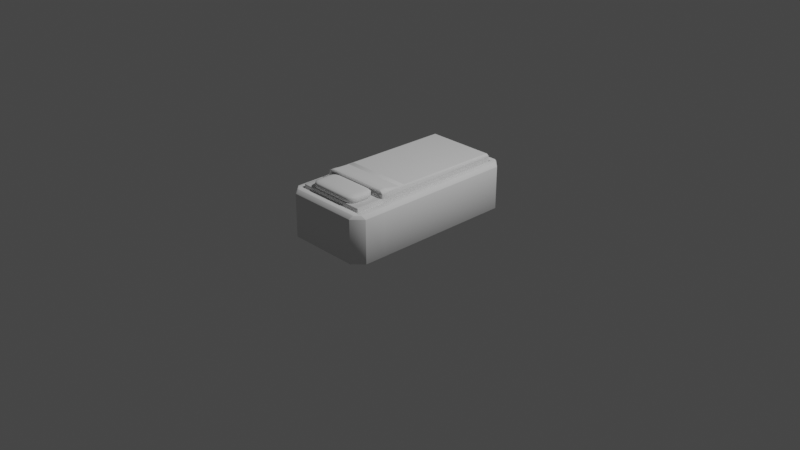 # Source: bed.blend  (saved by Blender 2.91.10; exported with 4.5.12 LTS)
import bpy
from mathutils import Matrix  # noqa: F401  (used for matrix-valued properties, if any)

bpy.ops.wm.read_factory_settings(use_empty=True)
scene = bpy.context.scene
scene.name = 'Scene'

# ---- collections
col_collection = bpy.data.collections.new('Collection'); scene.collection.children.link(col_collection)

# ---- world
world_world = bpy.data.worlds.new('World'); scene.world = world_world
world_world.use_nodes = True; world_world.node_tree.nodes.clear()
_N = world_world.node_tree.nodes; _L = world_world.node_tree.links
n0 = _N.new('ShaderNodeOutputWorld'); n0.name = 'World Output'; n0.location = (300, 300)
n1 = _N.new('ShaderNodeBackground'); n1.name = 'Background'; n1.location = (10, 300)
n1.inputs[0].default_value = (0.05088, 0.05088, 0.05088, 1.0)
_L.new(n1.outputs[0], n0.inputs[0])
n0.is_active_output = True
world_world.color = (0.05088, 0.05088, 0.05088)
world_world.use_sun_shadow = False
world_world.sun_shadow_jitter_overblur = 0.0

# ---- cameras
cam_camera = bpy.data.cameras.new('Camera')
cam_camera.clip_end = 100.0
cam_camera.ortho_scale = 7.314

# ---- lights
light_light = bpy.data.lights.new('Light', 'POINT')
light_light.transmission_factor = 0.0
light_light.energy = 1000.0
light_light.shadow_soft_size = 0.1
light_light.shadow_maximum_resolution = 0.006
light_light.use_absolute_resolution = True

# ---- meshes
me_cube = bpy.data.meshes.new('Cube')
me_cube.from_pydata([(-0.4027, -0.9027, 0.4994), (-0.4027, 0.9027, 0.4994), (0.4027, -0.9027, 0.4994), (0.4027, 0.9027, 0.4994), (-0.3853, -0.8872, 0.3776), (-0.3853, 0.887, 0.3776), (0.3853, -0.8872, 0.3776), (0.3853, 0.887, 0.3776), (-0.4027, -0.9027, 0.3744), (-0.4027, 0.9027, 0.3744), (0.4027, 0.9027, 0.3744), (0.4027, -0.9027, 0.3744), (-0.3853, -0.8872, 0.5357), (-0.3853, 0.887, 0.5357), (0.3853, -0.8872, 0.5357), (0.3853, 0.887, 0.5357), (-0.5, -0.6533, 0.00052), (0.5, -0.6533, 0.00052), (-0.4027, -0.5897, 0.4994), (0.4027, -0.5897, 0.4994), (-0.4027, -0.5897, 0.3744), (0.4027, -0.5897, 0.3744), (-0.3853, -0.5797, 0.3776), (0.3853, -0.5797, 0.3776), (-0.3853, -0.5797, 0.5357), (0.3853, -0.5797, 0.5357), (-0.3853, -0.5797, 0.5882), (0.3853, -0.5797, 0.5882), (0.5, -0.5757, 0.00052), (-0.4027, -0.5197, 0.4994), (-0.4027, -0.5197, 0.3744), (-0.3853, -0.5109, 0.3776), (-0.3853, -0.5109, 0.5357), (-0.5, -0.5757, 0.00052), (0.4027, -0.5197, 0.4994), (0.4027, -0.5197, 0.3744), (0.3853, -0.5109, 0.3776), (0.3853, -0.5109, 0.5357), (-0.3853, 0.887, 0.5447), (0.3853, 0.887, 0.5447), (0.3853, -0.5797, 0.5447), (-0.3853, -0.5797, 0.5447), (-0.3853, -0.5109, 0.5447), (0.3853, -0.5109, 0.5447), (0.3782, 1.0, 0.00052), (0.3767, -1.0, 0.00052), (0.3788, 0.9027, 0.4994), (0.3788, -0.9027, 0.4994), (0.3788, 0.9027, 0.3744), (0.3788, -0.9027, 0.3744), (0.3624, 0.887, 0.3776), (0.3624, -0.8872, 0.3776), (0.3624, 0.887, 0.5357), (0.3624, -0.8872, 0.5357), (0.3624, -0.5797, 0.5357), (0.4703, -0.6533, 0.00052), (0.3624, -0.5797, 0.5882), (0.3624, -0.3437, 0.5882), (0.4703, -0.5757, 0.00052), (0.3303, -0.5109, 0.6112), (0.3624, -0.5797, 0.5447), (0.3624, 0.887, 0.5447), (-0.3808, 1.0, 0.00052), (-0.3809, -0.9027, 0.4994), (-0.3809, -0.9027, 0.3744), (-0.3644, -0.8872, 0.3776), (-0.3644, -0.8872, 0.5357), (-0.4729, -0.6533, 0.00052), (-0.4729, -0.5757, 0.00052), (-0.3644, -0.5797, 0.5447), (-0.3793, -1.0, 0.00052), (-0.3809, 0.9027, 0.4994), (-0.3809, 0.9027, 0.3744), (-0.3644, 0.887, 0.3776), (-0.3644, 0.887, 0.5357), (-0.3644, -0.5797, 0.5357), (-0.3644, -0.5797, 0.5882), (-0.3644, -0.3437, 0.5882), (-0.3322, -0.5109, 0.6112), (-0.3644, 0.887, 0.5447), (-0.3644, -0.2799, 0.5882), (0.3624, -0.2799, 0.5882), (0.3624, -0.2799, 0.5447), (-0.3644, -0.2799, 0.5447), (-0.392, -1.0, 0.00052), (-0.5, -0.892, 0.00052), (-0.5, 0.892, 0.00052), (-0.392, 1.0, 0.00052), (0.5, -0.892, 0.00052), (0.392, -1.0, 0.00052), (0.392, 1.0, 0.00052), (0.5, 0.892, 0.00052), (-0.4236, -0.9236, 0.4994), (-0.4236, 0.9236, 0.4994), (0.4236, 0.9236, 0.4994), (0.4236, -0.9236, 0.4994), (-0.5, -0.6533, 0.4645), (-0.4625, -0.6288, 0.4994), (0.4625, -0.6288, 0.4994), (0.5, -0.6533, 0.4645), (-0.4625, -0.5542, 0.4994), (-0.5, -0.5757, 0.4645), (0.5, -0.5757, 0.4645), (0.4625, -0.5542, 0.4994), (0.3785, 0.9625, 0.4994), (0.3782, 1.0, 0.4645), (0.3767, -1.0, 0.4645), (0.3775, -0.9625, 0.4994), (-0.3799, -0.9625, 0.4994), (-0.3793, -1.0, 0.4645), (-0.3808, 1.0, 0.4645), (-0.3808, 0.9625, 0.4994), (-0.4623, -0.9076, 0.4994), (-0.5, -0.892, 0.4645), (-0.392, -1.0, 0.4645), (-0.4076, -0.9623, 0.4994), (-0.4076, 0.9623, 0.4994), (-0.392, 1.0, 0.4645), (-0.5, 0.892, 0.4645), (-0.4623, 0.9076, 0.4994), (0.4623, 0.9076, 0.4994), (0.5, 0.892, 0.4645), (0.392, 1.0, 0.4645), (0.4076, 0.9623, 0.4994), (0.4076, -0.9623, 0.4994), (0.392, -1.0, 0.4645), (0.5, -0.892, 0.4645), (0.4623, -0.9076, 0.4994), (-0.3729, 0.8746, 0.5763), (-0.3853, 0.887, 0.5537), (0.3729, 0.8746, 0.5763), (0.3853, 0.887, 0.5537), (-0.376, -0.488, 0.5758), (-0.3729, -0.4835, 0.5882), (0.3729, -0.4835, 0.5882), (0.376, -0.488, 0.5758), (0.3698, -0.5154, 0.5988), (0.3399, -0.5109, 0.6112), (0.3399, -0.5673, 0.6112), (0.3698, -0.5797, 0.5988), (-0.34, -0.5673, 0.6112), (-0.3698, -0.5797, 0.5988), (-0.34, -0.5109, 0.6112), (-0.3698, -0.5154, 0.5988), (0.3624, 0.887, 0.5537), (0.3624, 0.8746, 0.5763), (0.3303, -0.5673, 0.6112), (0.3624, -0.5797, 0.5988), (-0.3644, 0.887, 0.5537), (-0.3644, 0.8746, 0.5763), (-0.3322, -0.5673, 0.6112), (-0.3644, -0.5797, 0.5988)], [], [(45, 106, 109, 70), (70, 109, 114, 84), (3, 34, 103, 120, 94), (1, 71, 111, 116, 93), (34, 19, 98, 103), (47, 2, 11, 49), (112, 115, 92), (62, 110, 105, 44), (63, 0, 92, 115, 108), (28, 102, 99, 17), (36, 7, 15, 37), (71, 1, 9, 72), (34, 3, 10, 35), (18, 0, 8, 20), (31, 5, 9, 30), (50, 7, 10, 48), (23, 6, 11, 21), (65, 4, 8, 64), (75, 24, 12, 66), (22, 4, 12, 24), (51, 6, 14, 53), (73, 5, 13, 74), (31, 22, 24, 32), (39, 61, 144, 131), (36, 23, 21, 35), (4, 22, 20, 8), (29, 18, 20, 30), (2, 19, 21, 11), (6, 23, 25, 14), (19, 2, 95, 127, 98), (33, 101, 118, 86), (58, 28, 17, 55), (17, 99, 126, 88), (87, 117, 110, 62), (137, 59, 146, 138), (60, 40, 27, 56), (132, 26, 141, 143), (77, 133, 142, 78), (79, 38, 129, 148), (134, 57, 59, 137), (38, 42, 132, 129), (44, 90, 91, 28, 58), (71, 46, 104, 111), (29, 1, 93, 119, 100), (1, 29, 30, 9), (7, 36, 35, 10), (5, 31, 32, 13), (22, 31, 30, 20), (19, 34, 35, 21), (23, 36, 37, 25), (85, 113, 96, 16), (0, 18, 97, 112, 92), (26, 76, 151, 141), (40, 43, 135, 27), (42, 41, 26, 132), (78, 142, 140, 150), (25, 37, 43, 40), (13, 32, 42, 38), (32, 24, 41, 42), (37, 15, 39, 43), (54, 25, 40, 60), (74, 13, 38, 79), (15, 52, 61, 39), (75, 54, 60, 69), (27, 135, 136, 139), (56, 27, 139, 147), (62, 44, 58, 68), (43, 39, 131, 135), (60, 56, 81, 82), (68, 58, 55, 67), (130, 145, 57, 134), (7, 50, 52, 15), (65, 51, 53, 66), (25, 54, 53, 14), (6, 51, 49, 11), (73, 50, 48, 72), (3, 46, 48, 10), (46, 3, 94, 123, 104), (63, 47, 49, 64), (67, 55, 45, 70), (55, 17, 88, 89, 45), (44, 105, 122, 90), (86, 87, 62, 68, 33), (16, 96, 101, 33), (0, 63, 64, 8), (47, 63, 108, 107), (5, 73, 72, 9), (4, 65, 66, 12), (33, 68, 67, 16), (41, 69, 76, 26), (91, 121, 102, 28), (61, 79, 148, 144), (24, 75, 69, 41), (52, 74, 79, 61), (57, 77, 78, 59), (76, 56, 147, 151), (59, 78, 150, 146), (145, 149, 77, 57), (50, 73, 74, 52), (54, 75, 66, 53), (51, 65, 64, 49), (46, 71, 72, 48), (89, 125, 106, 45), (2, 47, 107, 124, 95), (83, 82, 81, 80), (76, 69, 83, 80), (69, 60, 82, 83), (56, 76, 80, 81), (84, 114, 113, 85), (117, 87, 86, 118), (121, 91, 90, 122), (125, 89, 88, 126), (116, 119, 93), (120, 123, 94), (124, 127, 95), (16, 67, 70, 84, 85), (103, 98, 99, 102), (97, 100, 101, 96), (111, 104, 105, 110), (107, 108, 109, 106), (113, 114, 115, 112), (117, 118, 119, 116), (121, 122, 123, 120), (125, 126, 127, 124), (112, 97, 96, 113), (108, 115, 114, 109), (116, 111, 110, 117), (100, 119, 118, 101), (124, 107, 106, 125), (98, 127, 126, 99), (120, 103, 102, 121), (104, 123, 122, 105), (18, 29, 100, 97), (133, 128, 129, 132), (145, 130, 131, 144), (130, 134, 135, 131), (137, 138, 139, 136), (147, 139, 138, 146), (140, 142, 143, 141), (134, 137, 136, 135), (132, 143, 142, 133), (149, 145, 144, 148), (151, 147, 146, 150), (128, 149, 148, 129), (141, 151, 150, 140), (149, 128, 133, 77)])
me_cube.polygons.foreach_set('use_smooth', [True] * 146)
_uv = me_cube.uv_layers.new(name='UVMap')
_uv.uv.foreach_set('vector', [0.375, 0.7574, 0.6075, 0.7574, 0.6075, 0.9932, 0.375, 0.9932, 0.375, 0.9932, 0.6075, 0.9932, 0.6075, 0.9939, 0.375, 0.9939, 0.6493, 0.5122, 0.6493, 0.69, 0.6344, 0.6943, 0.6344, 0.5115, 0.6441, 0.5095, 0.8507, 0.5122, 0.8452, 0.5122, 0.8594, 0.5047, 0.8625, 0.5047, 0.8559, 0.5095, 0.6493, 0.69, 0.6493, 0.6987, 0.6344, 0.7036, 0.6344, 0.6943, 0.6553, 0.7378, 0.6493, 0.7378, 0.6493, 0.7378, 0.6553, 0.7378, 0.8656, 0.7385, 0.8587, 0.7419, 0.8559, 0.7405, 0.375, 0.2568, 0.6075, 0.2568, 0.6075, 0.4926, 0.375, 0.4926, 0.8452, 0.7378, 0.8507, 0.7378, 0.8559, 0.7405, 0.8625, 0.7453, 0.8594, 0.7453, 0.375, 0.697, 0.6075, 0.697, 0.6075, 0.7067, 0.375, 0.7067, 0.6507, 0.6896, 0.6507, 0.5129, 0.6507, 0.5129, 0.6507, 0.6896, 0.8452, 0.5122, 0.8507, 0.5122, 0.8507, 0.5122, 0.8452, 0.5122, 0.6493, 0.69, 0.6493, 0.5122, 0.6493, 0.5122, 0.6493, 0.69, 0.8507, 0.6987, 0.8507, 0.7378, 0.8507, 0.7378, 0.8507, 0.6987, 0.8493, 0.6896, 0.8493, 0.5129, 0.8507, 0.5122, 0.8507, 0.69, 0.6566, 0.5129, 0.6507, 0.5129, 0.6493, 0.5122, 0.6553, 0.5122, 0.6507, 0.6983, 0.6507, 0.7371, 0.6493, 0.7378, 0.6493, 0.6987, 0.8439, 0.7371, 0.8493, 0.7371, 0.8507, 0.7378, 0.8452, 0.7378, 0.8439, 0.6983, 0.8493, 0.6983, 0.8493, 0.7371, 0.8439, 0.7371, 0.8493, 0.6983, 0.8493, 0.7371, 0.8493, 0.7371, 0.8493, 0.6983, 0.6566, 0.7371, 0.6507, 0.7371, 0.6507, 0.7371, 0.6566, 0.7371, 0.8439, 0.5129, 0.8493, 0.5129, 0.8493, 0.5129, 0.8439, 0.5129, 0.8493, 0.6896, 0.8493, 0.6983, 0.8493, 0.6983, 0.8493, 0.6896, 0.6507, 0.5129, 0.6566, 0.5129, 0.6566, 0.5129, 0.6507, 0.5129, 0.6507, 0.6896, 0.6507, 0.6983, 0.6493, 0.6987, 0.6493, 0.69, 0.8493, 0.7371, 0.8493, 0.6983, 0.8507, 0.6987, 0.8507, 0.7378, 0.8507, 0.69, 0.8507, 0.6987, 0.8507, 0.6987, 0.8507, 0.69, 0.6493, 0.7378, 0.6493, 0.6987, 0.6493, 0.6987, 0.6493, 0.7378, 0.6507, 0.7371, 0.6507, 0.6983, 0.6507, 0.6983, 0.6507, 0.7371, 0.6493, 0.6987, 0.6493, 0.7378, 0.6441, 0.7405, 0.6344, 0.7385, 0.6344, 0.7036, 0.375, 0.05303, 0.6075, 0.05303, 0.6075, 0.2365, 0.375, 0.2365, 0.3676, 0.697, 0.375, 0.697, 0.375, 0.7067, 0.3676, 0.7067, 0.375, 0.7067, 0.6075, 0.7067, 0.6075, 0.7365, 0.375, 0.7365, 0.375, 0.2561, 0.6075, 0.2561, 0.6075, 0.2568, 0.375, 0.2568, 0.6539, 0.6896, 0.6566, 0.6896, 0.6566, 0.6967, 0.6539, 0.6967, 0.6566, 0.6983, 0.6507, 0.6983, 0.6507, 0.6983, 0.6566, 0.6983, 0.8493, 0.6911, 0.8493, 0.6983, 0.8493, 0.6983, 0.8493, 0.6914, 0.8439, 0.6896, 0.8461, 0.6896, 0.8461, 0.6896, 0.8439, 0.6896, 0.8439, 0.5129, 0.8493, 0.5129, 0.8493, 0.5129, 0.8439, 0.5129, 0.6539, 0.6896, 0.6566, 0.6896, 0.6566, 0.6896, 0.6539, 0.6896, 0.8493, 0.5129, 0.8493, 0.6896, 0.8493, 0.6891, 0.8493, 0.5129, 0.3676, 0.5, 0.3684, 0.5, 0.375, 0.5135, 0.375, 0.697, 0.3676, 0.697, 0.8452, 0.5122, 0.6553, 0.5122, 0.6412, 0.5047, 0.8594, 0.5047, 0.8507, 0.69, 0.8507, 0.5122, 0.8559, 0.5095, 0.8656, 0.5115, 0.8656, 0.6943, 0.8507, 0.5122, 0.8507, 0.69, 0.8507, 0.69, 0.8507, 0.5122, 0.6507, 0.5129, 0.6507, 0.6896, 0.6493, 0.69, 0.6493, 0.5122, 0.8493, 0.5129, 0.8493, 0.6896, 0.8493, 0.6896, 0.8493, 0.5129, 0.8493, 0.6983, 0.8493, 0.6896, 0.8507, 0.69, 0.8507, 0.6987, 0.6493, 0.6987, 0.6493, 0.69, 0.6493, 0.69, 0.6493, 0.6987, 0.6507, 0.6983, 0.6507, 0.6896, 0.6507, 0.6896, 0.6507, 0.6983, 0.375, 0.0135, 0.6075, 0.0135, 0.6075, 0.04334, 0.375, 0.04334, 0.8507, 0.7378, 0.8507, 0.6987, 0.8656, 0.7036, 0.8656, 0.7385, 0.8559, 0.7405, 0.8493, 0.6983, 0.8439, 0.6983, 0.8439, 0.6983, 0.8493, 0.6983, 0.6507, 0.6983, 0.6507, 0.6896, 0.6507, 0.6892, 0.6507, 0.6983, 0.8493, 0.6896, 0.8493, 0.6983, 0.8493, 0.6983, 0.8493, 0.6892, 0.8439, 0.6896, 0.8461, 0.6896, 0.8461, 0.6967, 0.8439, 0.6967, 0.6507, 0.6983, 0.6507, 0.6896, 0.6507, 0.6896, 0.6507, 0.6983, 0.8493, 0.5129, 0.8493, 0.6896, 0.8493, 0.6896, 0.8493, 0.5129, 0.8493, 0.6896, 0.8493, 0.6983, 0.8493, 0.6983, 0.8493, 0.6896, 0.6507, 0.6896, 0.6507, 0.5129, 0.6507, 0.5129, 0.6507, 0.6896, 0.6566, 0.6983, 0.6507, 0.6983, 0.6507, 0.6983, 0.6566, 0.6983, 0.8439, 0.5129, 0.8493, 0.5129, 0.8493, 0.5129, 0.8439, 0.5129, 0.6507, 0.5129, 0.6566, 0.5129, 0.6566, 0.5129, 0.6507, 0.5129, 0.8439, 0.6983, 0.6566, 0.6983, 0.6566, 0.6983, 0.8439, 0.6983, 0.6507, 0.6983, 0.6507, 0.6911, 0.6507, 0.6914, 0.6507, 0.6983, 0.6566, 0.6983, 0.6507, 0.6983, 0.6507, 0.6983, 0.6566, 0.6983, 0.1318, 0.5, 0.3676, 0.5, 0.3676, 0.697, 0.1318, 0.697, 0.6507, 0.6896, 0.6507, 0.5129, 0.6507, 0.5129, 0.6507, 0.6891, 0.6566, 0.6983, 0.6566, 0.6983, 0.6566, 0.6983, 0.6566, 0.6983, 0.1318, 0.697, 0.3676, 0.697, 0.3676, 0.7067, 0.1318, 0.7067, 0.6539, 0.5145, 0.6566, 0.5145, 0.6566, 0.6896, 0.6539, 0.6896, 0.6507, 0.5129, 0.6566, 0.5129, 0.6566, 0.5129, 0.6507, 0.5129, 0.8439, 0.7371, 0.6566, 0.7371, 0.6566, 0.7371, 0.8439, 0.7371, 0.6507, 0.6983, 0.6566, 0.6983, 0.6566, 0.7371, 0.6507, 0.7371, 0.6507, 0.7371, 0.6566, 0.7371, 0.6553, 0.7378, 0.6493, 0.7378, 0.8439, 0.5129, 0.6566, 0.5129, 0.6553, 0.5122, 0.8452, 0.5122, 0.6493, 0.5122, 0.6553, 0.5122, 0.6553, 0.5122, 0.6493, 0.5122, 0.6553, 0.5122, 0.6493, 0.5122, 0.6441, 0.5095, 0.6378, 0.5047, 0.6412, 0.5047, 0.8452, 0.7378, 0.6553, 0.7378, 0.6553, 0.7378, 0.8452, 0.7378, 0.1318, 0.7067, 0.3676, 0.7067, 0.3676, 0.75, 0.1318, 0.75, 0.3676, 0.7067, 0.375, 0.7067, 0.375, 0.7365, 0.3685, 0.75, 0.3676, 0.75, 0.375, 0.4926, 0.6075, 0.4926, 0.6075, 0.4934, 0.375, 0.4934, 0.125, 0.5135, 0.1311, 0.5, 0.1318, 0.5, 0.1318, 0.697, 0.125, 0.697, 0.375, 0.04334, 0.6075, 0.04334, 0.6075, 0.05303, 0.375, 0.05303, 0.8507, 0.7378, 0.8452, 0.7378, 0.8452, 0.7378, 0.8507, 0.7378, 0.6553, 0.7378, 0.8452, 0.7378, 0.8594, 0.7453, 0.6412, 0.7453, 0.8493, 0.5129, 0.8439, 0.5129, 0.8452, 0.5122, 0.8507, 0.5122, 0.8493, 0.7371, 0.8439, 0.7371, 0.8439, 0.7371, 0.8493, 0.7371, 0.125, 0.697, 0.1318, 0.697, 0.1318, 0.7067, 0.125, 0.7067, 0.8493, 0.6983, 0.8439, 0.6983, 0.8439, 0.6983, 0.8493, 0.6983, 0.375, 0.5135, 0.6075, 0.5135, 0.6075, 0.697, 0.375, 0.697, 0.6566, 0.5129, 0.8439, 0.5129, 0.8439, 0.5129, 0.6566, 0.5129, 0.8493, 0.6983, 0.8439, 0.6983, 0.8439, 0.6983, 0.8493, 0.6983, 0.6566, 0.5129, 0.8439, 0.5129, 0.8439, 0.5129, 0.6566, 0.5129, 0.6566, 0.6896, 0.8439, 0.6896, 0.8439, 0.6896, 0.6566, 0.6896, 0.8439, 0.6983, 0.6566, 0.6983, 0.6566, 0.6983, 0.8439, 0.6983, 0.6566, 0.6896, 0.8439, 0.6896, 0.8439, 0.6967, 0.6566, 0.6967, 0.6566, 0.5145, 0.8439, 0.5145, 0.8439, 0.6896, 0.6566, 0.6896, 0.6566, 0.5129, 0.8439, 0.5129, 0.8439, 0.5129, 0.6566, 0.5129, 0.6566, 0.6983, 0.8439, 0.6983, 0.8439, 0.7371, 0.6566, 0.7371, 0.6566, 0.7371, 0.8439, 0.7371, 0.8452, 0.7378, 0.6553, 0.7378, 0.6553, 0.5122, 0.8452, 0.5122, 0.8452, 0.5122, 0.6553, 0.5122, 0.375, 0.7565, 0.6075, 0.7565, 0.6075, 0.7574, 0.375, 0.7574, 0.6493, 0.7378, 0.6553, 0.7378, 0.6412, 0.7453, 0.6377, 0.7453, 0.6441, 0.7405, 0.8439, 0.6983, 0.6566, 0.6983, 0.6566, 0.6983, 0.8439, 0.6983, 0.8439, 0.6983, 0.8439, 0.6983, 0.8439, 0.6983, 0.8439, 0.6983, 0.8439, 0.6983, 0.6566, 0.6983, 0.6566, 0.6983, 0.8439, 0.6983, 0.6566, 0.6983, 0.8439, 0.6983, 0.8439, 0.6983, 0.6566, 0.6983, 0.375, 0.0, 0.6075, 0.0, 0.6075, 0.0135, 0.375, 0.0135, 0.6075, 0.2561, 0.375, 0.2561, 0.375, 0.2365, 0.6075, 0.2365, 0.6075, 0.5135, 0.375, 0.5135, 0.375, 0.4934, 0.6075, 0.4934, 0.6075, 0.7565, 0.375, 0.7565, 0.375, 0.7365, 0.6075, 0.7365, 0.8519, 0.5047, 0.8656, 0.5115, 0.8559, 0.5095, 0.6438, 0.5115, 0.6378, 0.5047, 0.6441, 0.5095, 0.6377, 0.7453, 0.6413, 0.7419, 0.6441, 0.7405, 0.125, 0.7067, 0.1318, 0.7067, 0.1318, 0.75, 0.1311, 0.75, 0.125, 0.7365, 0.6344, 0.6943, 0.6344, 0.7036, 0.6075, 0.7067, 0.6075, 0.697, 0.625, 0.0464, 0.625, 0.05303, 0.6075, 0.05303, 0.6075, 0.04334, 0.625, 0.2568, 0.625, 0.4926, 0.6075, 0.4926, 0.6075, 0.2568, 0.625, 0.7574, 0.625, 0.9932, 0.6075, 0.9932, 0.6075, 0.7574, 0.6075, 0.0135, 0.6075, 0.0, 0.625, 0.00333, 0.625, 0.01017, 0.6075, 0.2561, 0.6075, 0.2365, 0.625, 0.2413, 0.625, 0.2513, 0.6075, 0.5135, 0.6075, 0.4934, 0.625, 0.4984, 0.625, 0.5085, 0.6075, 0.7565, 0.6075, 0.7365, 0.625, 0.7414, 0.625, 0.7516, 0.625, 0.0135, 0.625, 0.04334, 0.6075, 0.04334, 0.6075, 0.0135, 0.625, 0.9933, 0.625, 0.9939, 0.6075, 0.9939, 0.6075, 0.9932, 0.625, 0.2561, 0.625, 0.2568, 0.6075, 0.2568, 0.6075, 0.2561, 0.625, 0.05573, 0.625, 0.2365, 0.6075, 0.2365, 0.6075, 0.05303, 0.625, 0.7565, 0.625, 0.7574, 0.6075, 0.7574, 0.6075, 0.7565, 0.6344, 0.7036, 0.6344, 0.7385, 0.6075, 0.7365, 0.6075, 0.7067, 0.6344, 0.5115, 0.6344, 0.6943, 0.6075, 0.697, 0.6075, 0.5135, 0.625, 0.4926, 0.625, 0.4934, 0.6075, 0.4934, 0.6075, 0.4926, 0.8507, 0.6987, 0.8507, 0.69, 0.8656, 0.6943, 0.8656, 0.7036, 0.8461, 0.6896, 0.8461, 0.5145, 0.8493, 0.5129, 0.8493, 0.6891, 0.6566, 0.5145, 0.6539, 0.5145, 0.6507, 0.5129, 0.6566, 0.5129, 0.6539, 0.5145, 0.6539, 0.6896, 0.6507, 0.6891, 0.6507, 0.5129, 0.6539, 0.6896, 0.6539, 0.6967, 0.6507, 0.6983, 0.6507, 0.6914, 0.6566, 0.6983, 0.6507, 0.6983, 0.6539, 0.6967, 0.6566, 0.6967, 0.8461, 0.6967, 0.8461, 0.6896, 0.8493, 0.6914, 0.8493, 0.6983, 0.6539, 0.6896, 0.6539, 0.6896, 0.6507, 0.6914, 0.6507, 0.6911, 0.8493, 0.6911, 0.8493, 0.6914, 0.8461, 0.6896, 0.8461, 0.6896, 0.8439, 0.5145, 0.6566, 0.5145, 0.6566, 0.5129, 0.8439, 0.5129, 0.8439, 0.6983, 0.6566, 0.6983, 0.6566, 0.6967, 0.8439, 0.6967, 0.8461, 0.5145, 0.8439, 0.5145, 0.8439, 0.5129, 0.8493, 0.5129, 0.8493, 0.6983, 0.8439, 0.6983, 0.8439, 0.6967, 0.8461, 0.6967, 0.8439, 0.5145, 0.8461, 0.5145, 0.8461, 0.6896, 0.8439, 0.6896])
me_cube.use_remesh_fix_poles = True
me_cube.use_remesh_preserve_attributes = False
me_cube.use_mirror_vertex_groups = False
me_cube.update()
me_cube_001 = bpy.data.meshes.new('Cube.001')
me_cube_001.from_pydata([(-0.2876, -0.8807, 0.575), (-0.2876, -0.8807, 0.8541), (-0.2876, -0.5898, 0.575), (-0.2876, -0.5898, 0.8541), (0.2876, -0.8807, 0.575), (0.2876, -0.8807, 0.8541), (0.2876, -0.5898, 0.575), (0.2876, -0.5898, 0.8541)], [], [(0, 1, 3, 2), (2, 3, 7, 6), (6, 7, 5, 4), (4, 5, 1, 0), (2, 6, 4, 0), (7, 3, 1, 5)])
me_cube_001.polygons.foreach_set('use_smooth', [True] * 6)
_uv = me_cube_001.uv_layers.new(name='UVMap')
_uv.uv.foreach_set('vector', [0.375, 0.0, 0.625, 0.0, 0.625, 0.25, 0.375, 0.25, 0.375, 0.25, 0.625, 0.25, 0.625, 0.5, 0.375, 0.5, 0.375, 0.5, 0.625, 0.5, 0.625, 0.75, 0.375, 0.75, 0.375, 0.75, 0.625, 0.75, 0.625, 1.0, 0.375, 1.0, 0.125, 0.5, 0.375, 0.5, 0.375, 0.75, 0.125, 0.75, 0.625, 0.5, 0.875, 0.5, 0.875, 0.75, 0.625, 0.75])
me_cube_001.use_remesh_fix_poles = True
me_cube_001.use_remesh_preserve_attributes = False
me_cube_001.use_mirror_vertex_groups = False
me_cube_001.update()

# ---- objects
ob_light = bpy.data.objects.new('Light', light_light)
ob_camera = bpy.data.objects.new('Camera', cam_camera)
ob_cube = bpy.data.objects.new('Cube', me_cube)
ob_cube_001 = bpy.data.objects.new('Cube.001', me_cube_001)

# ---- transforms, parenting, visibility, modifiers, constraints
ob_light.location = (4.076, 1.005, 5.904)
ob_light.rotation_euler = (0.6503, 0.05522, 1.866)
ob_light.lock_rotations_4d = False
ob_light.empty_display_type = 'ARROWS'
ob_light.color = (0.0, 0.0, 0.0, 0.0)
ob_light.lineart.crease_threshold = 0.0
ob_camera.location = (7.359, -6.926, 4.958)
ob_camera.rotation_euler = (1.109, 0.0, 0.8149)
ob_camera.lock_rotations_4d = False
ob_camera.empty_display_type = 'ARROWS'
ob_camera.color = (0.0, 0.0, 0.0, 0.0)
ob_camera.display_type = 'WIRE'
ob_camera.lineart.crease_threshold = 0.0
ob_cube.location = (0.0, 0.0, 0.0)
ob_cube.lineart.crease_threshold = 0.0
_m = ob_cube.modifiers.new('Bevel', 'BEVEL')
_m.limit_method = 'NONE'
ob_cube_001.location = (0.0, 0.0, 0.3388)
ob_cube_001.scale = (1.0, 1.0, 0.3164)
ob_cube_001.lineart.crease_threshold = 0.0
_m = ob_cube_001.modifiers.new('Bevel', 'BEVEL')
_m.width = 0.08
_m.width_pct = 0.08
_m.segments = 3
_m.limit_method = 'NONE'

# ---- collection membership
col_collection.objects.link(ob_light)
col_collection.objects.link(ob_camera)
col_collection.objects.link(ob_cube)
col_collection.objects.link(ob_cube_001)

# ---- scene / render settings (as saved in the file)
scene.camera = ob_camera
scene.frame_start = 1; scene.frame_end = 250; scene.frame_set(1)
scene.render.engine = 'BLENDER_EEVEE_NEXT'
scene.cycles.use_denoising = False
scene.cycles.samples = 128
scene.cycles.sampling_pattern = 'TABULATED_SOBOL'
scene.cycles.use_adaptive_sampling = False
scene.cycles.use_light_tree = False
scene.view_settings.view_transform = 'Filmic'
bpy.context.view_layer.update()
